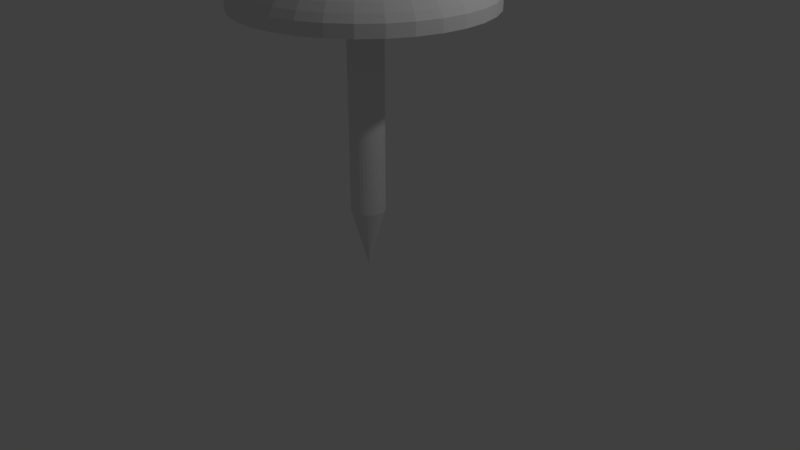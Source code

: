# Source: Thumbtack.blend  (saved by Blender 2.79.0; exported with 4.5.12 LTS)
import bpy
from mathutils import Matrix  # noqa: F401  (used for matrix-valued properties, if any)

bpy.ops.wm.read_factory_settings(use_empty=True)
scene = bpy.context.scene
scene.name = 'Scene'

# ---- collections
col_collection_1 = bpy.data.collections.new('Collection 1'); scene.collection.children.link(col_collection_1)

# ---- world
world_world = bpy.data.worlds.new('World'); scene.world = world_world
world_world.color = (0.05088, 0.05088, 0.05088)
world_world.use_sun_shadow = False
world_world.sun_shadow_jitter_overblur = 0.0
world_world.cycles.sampling_method = 'MANUAL'

# ---- cameras
cam_camera = bpy.data.cameras.new('Camera')
cam_camera.clip_end = 100.0
cam_camera.lens = 35.0
cam_camera.sensor_width = 32.0
cam_camera.sensor_height = 18.0
cam_camera.ortho_scale = 7.314
cam_camera.dof.focus_distance = 0.0
cam_camera.dof.aperture_fstop = 128.0

# ---- lights
light_lamp = bpy.data.lights.new('Lamp', 'POINT')
light_lamp.transmission_factor = 0.0
light_lamp.cutoff_distance = 30.0
light_lamp.energy = 100.0
light_lamp.shadow_buffer_clip_start = 1.001
light_lamp.shadow_soft_size = 0.1
light_lamp.shadow_maximum_resolution = 0.006
light_lamp.use_absolute_resolution = True

# ---- meshes
me_cylinder = bpy.data.meshes.new('Cylinder')
me_cylinder.from_pydata([(0.0, 1.0, 2.3), (3.562e-08, 0.7, 4.3), (0.1951, 0.9808, 2.3), (0.1366, 0.6865, 4.3), (0.3827, 0.9239, 2.3), (0.2679, 0.6467, 4.3), (0.5556, 0.8315, 2.3), (0.3889, 0.582, 4.3), (0.7071, 0.7071, 2.3), (0.495, 0.495, 4.3), (0.8315, 0.5556, 2.3), (0.582, 0.3889, 4.3), (0.9239, 0.3827, 2.3), (0.6467, 0.2679, 4.3), (0.9808, 0.1951, 2.3), (0.6865, 0.1366, 4.3), (1.0, 7.55e-08, 2.3), (0.7, 1.383e-07, 4.3), (0.9808, -0.1951, 2.3), (0.6865, -0.1366, 4.3), (0.9239, -0.3827, 2.3), (0.6467, -0.2679, 4.3), (0.8315, -0.5556, 2.3), (0.582, -0.3889, 4.3), (0.7071, -0.7071, 2.3), (0.495, -0.495, 4.3), (0.5556, -0.8315, 2.3), (0.3889, -0.582, 4.3), (0.3827, -0.9239, 2.3), (0.2679, -0.6467, 4.3), (0.1951, -0.9808, 2.3), (0.1366, -0.6865, 4.3), (-3.258e-07, -1.0, 2.3), (-1.925e-07, -0.7, 4.3), (-0.1951, -0.9808, 2.3), (-0.1366, -0.6865, 4.3), (-0.3827, -0.9239, 2.3), (-0.2679, -0.6467, 4.3), (-0.5556, -0.8315, 2.3), (-0.3889, -0.582, 4.3), (-0.7071, -0.7071, 2.3), (-0.495, -0.495, 4.3), (-0.8315, -0.5556, 2.3), (-0.582, -0.3889, 4.3), (-0.9239, -0.3827, 2.3), (-0.6467, -0.2679, 4.3), (-0.9808, -0.1951, 2.3), (-0.6865, -0.1366, 4.3), (-1.0, 9.656e-07, 2.3), (-0.7, 7.614e-07, 4.3), (-0.9808, 0.1951, 2.3), (-0.6865, 0.1366, 4.3), (-0.9239, 0.3827, 2.3), (-0.6467, 0.2679, 4.3), (-0.8315, 0.5556, 2.3), (-0.582, 0.3889, 4.3), (-0.7071, 0.7071, 2.3), (-0.495, 0.495, 4.3), (-0.5556, 0.8315, 2.3), (-0.3889, 0.582, 4.3), (-0.3827, 0.9239, 2.3), (-0.2679, 0.6467, 4.3), (-0.1951, 0.9808, 2.3), (-0.1366, 0.6865, 4.3), (0.1714, 0.8617, 4.491), (1.263e-08, 0.8786, 4.491), (0.3362, 0.8117, 4.491), (0.4881, 0.7305, 4.491), (0.6213, 0.6213, 4.491), (0.7305, 0.4881, 4.491), (0.8117, 0.3362, 4.491), (0.8617, 0.1714, 4.491), (0.8786, 9.38e-08, 4.491), (0.8617, -0.1714, 4.491), (0.8117, -0.3362, 4.491), (0.7305, -0.4881, 4.491), (0.6213, -0.6213, 4.491), (0.4881, -0.7305, 4.491), (0.3362, -0.8117, 4.491), (0.1714, -0.8617, 4.491), (-2.736e-07, -0.8786, 4.491), (-0.1714, -0.8617, 4.491), (-0.3362, -0.8117, 4.491), (-0.4881, -0.7305, 4.491), (-0.6213, -0.6213, 4.491), (-0.7305, -0.4881, 4.491), (-0.8117, -0.3362, 4.491), (-0.8617, -0.1714, 4.491), (-0.8786, 8.758e-07, 4.491), (-0.8617, 0.1714, 4.491), (-0.8117, 0.3362, 4.491), (-0.7305, 0.4881, 4.491), (-0.6213, 0.6213, 4.491), (-0.4881, 0.7305, 4.491), (-0.3362, 0.8117, 4.491), (-0.1714, 0.8617, 4.491), (1.341e-07, 2.98e-07, 4.556), (1.336e-07, 2.98e-07, 4.556), (1.192e-07, 2.98e-07, 4.556), (1.192e-07, 2.98e-07, 4.556), (1.192e-07, 2.98e-07, 4.556), (1.192e-07, 2.98e-07, 4.556), (1.192e-07, 2.98e-07, 4.556), (1.192e-07, 2.98e-07, 4.556), (1.192e-07, 3.036e-07, 4.556), (1.192e-07, 2.98e-07, 4.556), (1.192e-07, 2.98e-07, 4.556), (1.192e-07, 2.98e-07, 4.556), (1.192e-07, 2.98e-07, 4.556), (1.192e-07, 2.98e-07, 4.556), (1.192e-07, 2.98e-07, 4.556), (1.341e-07, 2.98e-07, 4.556), (1.336e-07, 2.98e-07, 4.556), (1.341e-07, 2.98e-07, 4.556), (1.192e-07, 2.98e-07, 4.556), (1.192e-07, 2.98e-07, 4.556), (1.192e-07, 2.98e-07, 4.556), (1.192e-07, 2.98e-07, 4.556), (1.192e-07, 2.98e-07, 4.556), (1.192e-07, 2.98e-07, 4.556), (1.192e-07, 3.036e-07, 4.556), (1.192e-07, 2.98e-07, 4.556), (1.192e-07, 2.98e-07, 4.556), (1.192e-07, 2.98e-07, 4.556), (1.192e-07, 2.98e-07, 4.556), (1.192e-07, 2.98e-07, 4.556), (1.192e-07, 2.98e-07, 4.556), (1.341e-07, 2.98e-07, 4.556), (-0.04276, 0.215, 1.796), (-0.08387, 0.2025, 1.796), (-0.1218, 0.1822, 1.796), (-0.155, 0.155, 1.796), (-0.1822, 0.1218, 1.796), (-0.2025, 0.08387, 1.796), (-0.215, 0.04276, 1.796), (-0.2192, 5.31e-07, 1.796), (-0.215, -0.04276, 1.796), (-0.2025, -0.08387, 1.796), (-0.1822, -0.1218, 1.796), (-0.155, -0.155, 1.796), (-0.1218, -0.1822, 1.796), (-0.08387, -0.2025, 1.796), (-0.04276, -0.215, 1.796), (-3.227e-08, -0.2192, 1.796), (0.04276, -0.215, 1.796), (0.08387, -0.2025, 1.796), (0.1218, -0.1822, 1.796), (0.155, -0.155, 1.796), (0.1822, -0.1218, 1.796), (0.2025, -0.08387, 1.796), (0.215, -0.04276, 1.796), (0.2192, -5.294e-08, 1.796), (0.215, 0.04276, 1.796), (0.2025, 0.08387, 1.796), (0.1822, 0.1218, 1.796), (0.155, 0.155, 1.796), (0.1218, 0.1822, 1.796), (0.08387, 0.2025, 1.796), (0.04276, 0.215, 1.796), (-8.705e-07, 0.2192, 1.796), (0.3033, 1.525, 1.945), (0.595, 1.436, 1.945), (0.8638, 1.293, 1.945), (1.099, 1.099, 1.945), (1.293, 0.8638, 1.945), (1.436, 0.595, 1.945), (1.525, 0.3033, 1.945), (1.555, -5.294e-08, 1.945), (1.525, -0.3033, 1.945), (1.436, -0.595, 1.945), (1.293, -0.8638, 1.945), (1.099, -1.099, 1.945), (0.8638, -1.293, 1.945), (0.595, -1.436, 1.945), (0.3033, -1.525, 1.945), (-5.717e-07, -1.555, 1.945), (-0.3033, -1.525, 1.945), (-0.595, -1.436, 1.945), (-0.8638, -1.293, 1.945), (-1.099, -1.099, 1.945), (-1.293, -0.8638, 1.945), (-1.436, -0.595, 1.945), (-1.525, -0.3033, 1.945), (-1.555, 1.331e-06, 1.945), (-1.525, 0.3033, 1.945), (-1.436, 0.595, 1.945), (-1.293, 0.8638, 1.945), (-1.099, 1.099, 1.945), (-0.8638, 1.293, 1.945), (-0.595, 1.436, 1.945), (-6.51e-08, 1.555, 1.945), (-0.3033, 1.525, 1.945), (-0.2923, 1.469, 2.033), (-0.5733, 1.384, 2.033), (-0.8323, 1.246, 2.033), (-1.059, 1.059, 2.033), (-1.246, 0.8323, 2.033), (-1.384, 0.5733, 2.033), (-1.469, 0.2923, 2.033), (-1.498, 1.295e-06, 2.033), (-1.469, -0.2923, 2.033), (-1.384, -0.5733, 2.033), (-1.246, -0.8323, 2.033), (-1.059, -1.059, 2.033), (-0.8323, -1.246, 2.033), (-0.5733, -1.384, 2.033), (-0.2923, -1.469, 2.033), (-5.527e-07, -1.498, 2.033), (0.2923, -1.469, 2.033), (0.5733, -1.384, 2.033), (0.8323, -1.246, 2.033), (1.059, -1.059, 2.033), (1.246, -0.8323, 2.033), (1.384, -0.5733, 2.033), (1.469, -0.2923, 2.033), (1.498, -3.881e-08, 2.033), (1.469, 0.2923, 2.033), (1.384, 0.5733, 2.033), (1.246, 0.8323, 2.033), (1.059, 1.059, 2.033), (0.8323, 1.246, 2.033), (0.5733, 1.384, 2.033), (0.2923, 1.469, 2.033), (-6.455e-08, 1.498, 2.033), (0.2763, 1.389, 2.122), (0.542, 1.308, 2.122), (0.7868, 1.178, 2.122), (1.001, 1.001, 2.122), (1.178, 0.7868, 2.122), (1.308, 0.542, 2.122), (1.389, 0.2763, 2.122), (1.416, -1.797e-08, 2.122), (1.389, -0.2763, 2.122), (1.308, -0.542, 2.122), (1.178, -0.7868, 2.122), (1.001, -1.001, 2.122), (0.7868, -1.178, 2.122), (0.542, -1.308, 2.122), (0.2763, -1.389, 2.122), (-5.177e-07, -1.416, 2.122), (-0.2763, -1.389, 2.122), (-0.542, -1.308, 2.122), (-0.7868, -1.178, 2.122), (-1.001, -1.001, 2.122), (-1.178, -0.7868, 2.122), (-1.308, -0.542, 2.122), (-1.389, -0.2763, 2.122), (-1.416, 1.243e-06, 2.122), (-1.389, 0.2763, 2.122), (-1.308, 0.542, 2.122), (-1.178, 0.7868, 2.122), (-1.001, 1.001, 2.122), (-0.7868, 1.178, 2.122), (-0.542, 1.308, 2.122), (-5.625e-08, 1.416, 2.122), (-0.2763, 1.389, 2.122), (-0.2486, 1.25, 2.219), (-0.4876, 1.177, 2.219), (-0.7078, 1.059, 2.219), (-0.9009, 0.9009, 2.219), (-1.059, 0.7078, 2.219), (-1.177, 0.4876, 2.219), (-1.25, 0.2486, 2.219), (-1.274, 1.149e-06, 2.219), (-1.25, -0.2486, 2.219), (-1.177, -0.4876, 2.219), (-1.059, -0.7078, 2.219), (-0.9009, -0.9009, 2.219), (-0.7078, -1.059, 2.219), (-0.4876, -1.177, 2.219), (-0.2486, -1.25, 2.219), (-4.595e-07, -1.274, 2.219), (0.2486, -1.25, 2.219), (0.4876, -1.177, 2.219), (0.7078, -1.059, 2.219), (0.9009, -0.9009, 2.219), (1.059, -0.7078, 2.219), (1.177, -0.4876, 2.219), (1.25, -0.2486, 2.219), (1.274, 1.452e-08, 2.219), (1.25, 0.2486, 2.219), (1.177, 0.4876, 2.219), (1.059, 0.7078, 2.219), (0.9009, 0.9009, 2.219), (0.7078, 1.059, 2.219), (0.4876, 1.177, 2.219), (0.2486, 1.25, 2.219), (-4.433e-08, 1.274, 2.219), (-0.3033, 1.525, 1.796), (-6.562e-08, 1.555, 1.796), (-0.595, 1.436, 1.796), (-0.8638, 1.293, 1.796), (-1.099, 1.099, 1.796), (-1.293, 0.8638, 1.796), (-1.436, 0.595, 1.796), (-1.525, 0.3033, 1.796), (-1.555, 1.331e-06, 1.796), (-1.525, -0.3033, 1.796), (-1.436, -0.595, 1.796), (-1.293, -0.8638, 1.796), (-1.099, -1.099, 1.796), (-0.8638, -1.293, 1.796), (-0.595, -1.436, 1.796), (-0.3033, -1.525, 1.796), (-5.722e-07, -1.555, 1.796), (0.3033, -1.525, 1.796), (0.595, -1.436, 1.796), (0.8638, -1.293, 1.796), (1.099, -1.099, 1.796), (1.293, -0.8638, 1.796), (1.436, -0.595, 1.796), (1.525, -0.3033, 1.796), (1.555, -5.294e-08, 1.796), (1.525, 0.3033, 1.796), (1.436, 0.595, 1.796), (1.293, 0.8638, 1.796), (1.099, 1.099, 1.796), (0.8638, 1.293, 1.796), (0.595, 1.436, 1.796), (0.3033, 1.525, 1.796), (-0.04275, 0.215, -0.7418), (1.715e-06, 0.2192, -0.7418), (-0.08387, 0.2025, -0.7418), (-0.1218, 0.1822, -0.7418), (-0.155, 0.155, -0.7418), (-0.1822, 0.1218, -0.7418), (-0.2025, 0.08387, -0.7418), (-0.2149, 0.04276, -0.7418), (-0.2192, 5.31e-07, -0.7418), (-0.2149, -0.04276, -0.7418), (-0.2025, -0.08387, -0.7418), (-0.1822, -0.1218, -0.7418), (-0.155, -0.155, -0.7418), (-0.1218, -0.1822, -0.7418), (-0.08387, -0.2025, -0.7418), (-0.04275, -0.215, -0.7418), (2.553e-06, -0.2192, -0.7418), (0.04276, -0.215, -0.7418), (0.08387, -0.2025, -0.7418), (0.1218, -0.1822, -0.7418), (0.155, -0.155, -0.7418), (0.1822, -0.1218, -0.7418), (0.2025, -0.08387, -0.7418), (0.215, -0.04276, -0.7418), (0.2192, -5.295e-08, -0.7418), (0.215, 0.04276, -0.7418), (0.2025, 0.08387, -0.7418), (0.1822, 0.1218, -0.7418), (0.155, 0.155, -0.7418), (0.1218, 0.1822, -0.7418), (0.08387, 0.2025, -0.7418), (0.04276, 0.215, -0.7418), (2.831e-06, -5.96e-08, -1.545), (2.83e-06, -5.96e-08, -1.545), (2.831e-06, -5.96e-08, -1.545), (2.831e-06, -5.96e-08, -1.545), (2.831e-06, -5.96e-08, -1.545), (2.831e-06, -6.706e-08, -1.545), (2.831e-06, -6.706e-08, -1.545), (2.831e-06, -6.706e-08, -1.545), (2.831e-06, -6.519e-08, -1.545), (2.831e-06, -6.706e-08, -1.545), (2.831e-06, -6.706e-08, -1.545), (2.831e-06, -6.706e-08, -1.545), (2.831e-06, -5.96e-08, -1.545), (2.831e-06, -5.96e-08, -1.545), (2.831e-06, -5.96e-08, -1.545), (2.831e-06, -5.96e-08, -1.545), (2.83e-06, -5.96e-08, -1.545), (2.831e-06, -5.96e-08, -1.545), (2.831e-06, -5.96e-08, -1.545), (2.831e-06, -5.96e-08, -1.545), (2.831e-06, -5.96e-08, -1.545), (2.831e-06, -6.706e-08, -1.545), (2.831e-06, -6.706e-08, -1.545), (2.831e-06, -6.706e-08, -1.545), (2.831e-06, -6.519e-08, -1.545), (2.831e-06, -6.706e-08, -1.545), (2.831e-06, -6.706e-08, -1.545), (2.831e-06, -6.706e-08, -1.545), (2.831e-06, -5.96e-08, -1.545), (2.831e-06, -5.96e-08, -1.545), (2.831e-06, -5.96e-08, -1.545), (2.831e-06, -5.96e-08, -1.545)], [], [(0, 1, 3, 2), (2, 3, 5, 4), (4, 5, 7, 6), (6, 7, 9, 8), (8, 9, 11, 10), (10, 11, 13, 12), (12, 13, 15, 14), (14, 15, 17, 16), (16, 17, 19, 18), (18, 19, 21, 20), (20, 21, 23, 22), (22, 23, 25, 24), (24, 25, 27, 26), (26, 27, 29, 28), (28, 29, 31, 30), (30, 31, 33, 32), (32, 33, 35, 34), (34, 35, 37, 36), (36, 37, 39, 38), (38, 39, 41, 40), (40, 41, 43, 42), (42, 43, 45, 44), (44, 45, 47, 46), (46, 47, 49, 48), (48, 49, 51, 50), (50, 51, 53, 52), (52, 53, 55, 54), (54, 55, 57, 56), (56, 57, 59, 58), (58, 59, 61, 60), (9, 7, 67, 68), (60, 61, 63, 62), (62, 63, 1, 0), (16, 18, 278, 279), (87, 86, 118, 119), (27, 25, 76, 77), (45, 43, 85, 86), (63, 61, 94, 95), (19, 17, 72, 73), (37, 35, 81, 82), (55, 53, 90, 91), (11, 9, 68, 69), (29, 27, 77, 78), (47, 45, 86, 87), (3, 1, 65, 64), (1, 63, 95, 65), (21, 19, 73, 74), (39, 37, 82, 83), (57, 55, 91, 92), (13, 11, 69, 70), (31, 29, 78, 79), (49, 47, 87, 88), (5, 3, 64, 66), (23, 21, 74, 75), (41, 39, 83, 84), (59, 57, 92, 93), (15, 13, 70, 71), (33, 31, 79, 80), (51, 49, 88, 89), (7, 5, 66, 67), (25, 23, 75, 76), (43, 41, 84, 85), (61, 59, 93, 94), (17, 15, 71, 72), (35, 33, 80, 81), (53, 51, 89, 90), (96, 97, 127, 126, 125, 124, 123, 122, 121, 120, 119, 118, 117, 116, 115, 114, 113, 112, 111, 110, 109, 108, 107, 106, 105, 104, 103, 102, 101, 100, 99, 98), (74, 73, 105, 106), (88, 87, 119, 120), (75, 74, 106, 107), (89, 88, 120, 121), (76, 75, 107, 108), (90, 89, 121, 122), (77, 76, 108, 109), (91, 90, 122, 123), (78, 77, 109, 110), (64, 65, 97, 96), (92, 91, 123, 124), (79, 78, 110, 111), (66, 64, 96, 98), (93, 92, 124, 125), (80, 79, 111, 112), (67, 66, 98, 99), (94, 93, 125, 126), (81, 80, 112, 113), (68, 67, 99, 100), (95, 94, 126, 127), (82, 81, 113, 114), (69, 68, 100, 101), (65, 95, 127, 97), (83, 82, 114, 115), (70, 69, 101, 102), (84, 83, 115, 116), (71, 70, 102, 103), (85, 84, 116, 117), (72, 71, 103, 104), (86, 85, 117, 118), (73, 72, 104, 105), (183, 184, 295, 296), (160, 161, 318, 319), (172, 173, 306, 307), (182, 183, 296, 297), (190, 160, 319, 289), (171, 172, 307, 308), (181, 182, 297, 298), (170, 171, 308, 309), (180, 181, 298, 299), (169, 170, 309, 310), (179, 180, 299, 300), (168, 169, 310, 311), (167, 168, 311, 312), (191, 190, 289, 288), (166, 167, 312, 313), (189, 191, 288, 290), (165, 166, 313, 314), (178, 179, 300, 301), (188, 189, 290, 291), (164, 165, 314, 315), (177, 178, 301, 302), (187, 188, 291, 292), (176, 177, 302, 303), (186, 187, 292, 293), (163, 164, 315, 316), (175, 176, 303, 304), (185, 186, 293, 294), (162, 163, 316, 317), (174, 175, 304, 305), (184, 185, 294, 295), (161, 162, 317, 318), (131, 130, 323, 324), (211, 210, 172, 171), (223, 222, 160, 190), (200, 199, 183, 182), (210, 209, 173, 172), (222, 221, 161, 160), (199, 198, 184, 183), (209, 208, 174, 173), (221, 220, 162, 161), (198, 197, 185, 184), (208, 207, 175, 174), (220, 219, 163, 162), (197, 196, 186, 185), (207, 206, 176, 175), (196, 195, 187, 186), (206, 205, 177, 176), (219, 218, 164, 163), (195, 194, 188, 187), (218, 217, 165, 164), (194, 193, 189, 188), (205, 204, 178, 177), (217, 216, 166, 165), (193, 192, 191, 189), (204, 203, 179, 178), (216, 215, 167, 166), (192, 223, 190, 191), (215, 214, 168, 167), (214, 213, 169, 168), (203, 202, 180, 179), (213, 212, 170, 169), (202, 201, 181, 180), (212, 211, 171, 170), (173, 174, 305, 306), (240, 241, 205, 206), (253, 255, 192, 193), (226, 227, 219, 220), (239, 240, 206, 207), (252, 253, 193, 194), (225, 226, 220, 221), (238, 239, 207, 208), (251, 252, 194, 195), (224, 225, 221, 222), (250, 251, 195, 196), (254, 224, 222, 223), (249, 250, 196, 197), (248, 249, 197, 198), (237, 238, 208, 209), (247, 248, 198, 199), (233, 234, 212, 213), (246, 247, 199, 200), (236, 237, 209, 210), (230, 231, 215, 216), (245, 246, 200, 201), (229, 230, 216, 217), (244, 245, 201, 202), (232, 233, 213, 214), (235, 236, 210, 211), (228, 229, 217, 218), (243, 244, 202, 203), (231, 232, 214, 215), (242, 243, 203, 204), (241, 242, 204, 205), (255, 254, 223, 192), (234, 235, 211, 212), (201, 200, 182, 181), (276, 275, 235, 234), (262, 261, 249, 248), (275, 274, 236, 235), (261, 260, 250, 249), (274, 273, 237, 236), (287, 286, 224, 254), (260, 259, 251, 250), (273, 272, 238, 237), (286, 285, 225, 224), (259, 258, 252, 251), (272, 271, 239, 238), (285, 284, 226, 225), (258, 257, 253, 252), (271, 270, 240, 239), (284, 283, 227, 226), (257, 256, 255, 253), (270, 269, 241, 240), (283, 282, 228, 227), (256, 287, 254, 255), (269, 268, 242, 241), (282, 281, 229, 228), (268, 267, 243, 242), (281, 280, 230, 229), (267, 266, 244, 243), (280, 279, 231, 230), (266, 265, 245, 244), (279, 278, 232, 231), (265, 264, 246, 245), (278, 277, 233, 232), (264, 263, 247, 246), (277, 276, 234, 233), (227, 228, 218, 219), (60, 62, 256, 257), (42, 44, 265, 266), (24, 26, 274, 275), (6, 8, 283, 284), (50, 52, 261, 262), (32, 34, 270, 271), (14, 16, 279, 280), (58, 60, 257, 258), (40, 42, 266, 267), (22, 24, 275, 276), (4, 6, 284, 285), (48, 50, 262, 263), (30, 32, 271, 272), (12, 14, 280, 281), (56, 58, 258, 259), (38, 40, 267, 268), (20, 22, 276, 277), (2, 4, 285, 286), (46, 48, 263, 264), (28, 30, 272, 273), (10, 12, 281, 282), (54, 56, 259, 260), (36, 38, 268, 269), (18, 20, 277, 278), (62, 0, 287, 256), (0, 2, 286, 287), (44, 46, 264, 265), (26, 28, 273, 274), (8, 10, 282, 283), (52, 54, 260, 261), (34, 36, 269, 270), (263, 262, 248, 247), (159, 128, 288, 289), (128, 129, 290, 288), (129, 130, 291, 290), (130, 131, 292, 291), (131, 132, 293, 292), (132, 133, 294, 293), (133, 134, 295, 294), (134, 135, 296, 295), (135, 136, 297, 296), (136, 137, 298, 297), (137, 138, 299, 298), (138, 139, 300, 299), (139, 140, 301, 300), (140, 141, 302, 301), (141, 142, 303, 302), (142, 143, 304, 303), (143, 144, 305, 304), (144, 145, 306, 305), (145, 146, 307, 306), (146, 147, 308, 307), (147, 148, 309, 308), (148, 149, 310, 309), (149, 150, 311, 310), (150, 151, 312, 311), (151, 152, 313, 312), (152, 153, 314, 313), (153, 154, 315, 314), (154, 155, 316, 315), (155, 156, 317, 316), (156, 157, 318, 317), (157, 158, 319, 318), (158, 159, 289, 319), (327, 326, 358, 359), (158, 157, 350, 351), (145, 144, 337, 338), (132, 131, 324, 325), (159, 158, 351, 321), (146, 145, 338, 339), (133, 132, 325, 326), (147, 146, 339, 340), (134, 133, 326, 327), (148, 147, 340, 341), (135, 134, 327, 328), (149, 148, 341, 342), (136, 135, 328, 329), (150, 149, 342, 343), (137, 136, 329, 330), (151, 150, 343, 344), (138, 137, 330, 331), (152, 151, 344, 345), (139, 138, 331, 332), (153, 152, 345, 346), (140, 139, 332, 333), (154, 153, 346, 347), (141, 140, 333, 334), (128, 159, 321, 320), (155, 154, 347, 348), (142, 141, 334, 335), (129, 128, 320, 322), (156, 155, 348, 349), (143, 142, 335, 336), (130, 129, 322, 323), (157, 156, 349, 350), (144, 143, 336, 337), (353, 383, 382, 381, 380, 379, 378, 377, 376, 375, 374, 373, 372, 371, 370, 369, 368, 367, 366, 365, 364, 363, 362, 361, 360, 359, 358, 357, 356, 355, 354, 352), (341, 340, 372, 373), (328, 327, 359, 360), (342, 341, 373, 374), (329, 328, 360, 361), (343, 342, 374, 375), (330, 329, 361, 362), (344, 343, 375, 376), (331, 330, 362, 363), (345, 344, 376, 377), (332, 331, 363, 364), (346, 345, 377, 378), (333, 332, 364, 365), (347, 346, 378, 379), (334, 333, 365, 366), (320, 321, 353, 352), (348, 347, 379, 380), (335, 334, 366, 367), (322, 320, 352, 354), (349, 348, 380, 381), (336, 335, 367, 368), (323, 322, 354, 355), (350, 349, 381, 382), (337, 336, 368, 369), (324, 323, 355, 356), (351, 350, 382, 383), (338, 337, 369, 370), (325, 324, 356, 357), (321, 351, 383, 353), (339, 338, 370, 371), (326, 325, 357, 358), (340, 339, 371, 372)])
me_cylinder.use_remesh_preserve_volume = False
me_cylinder.use_remesh_preserve_attributes = False
me_cylinder.use_mirror_vertex_groups = False
me_cylinder.update()

# ---- objects
ob_cylinder = bpy.data.objects.new('Cylinder', me_cylinder)
ob_lamp = bpy.data.objects.new('Lamp', light_lamp)
ob_camera = bpy.data.objects.new('Camera', cam_camera)

# ---- transforms, parenting, visibility, modifiers, constraints
ob_cylinder.location = (0.0, 0.0, 1.39)
ob_cylinder.lineart.crease_threshold = 0.0
ob_lamp.location = (4.076, 1.005, 5.904)
ob_lamp.rotation_euler = (0.6503, 0.05522, 1.866)
ob_lamp.lock_rotations_4d = False
ob_lamp.empty_display_type = 'ARROWS'
ob_lamp.color = (0.0, 0.0, 0.0, 0.0)
ob_lamp.lineart.crease_threshold = 0.0
ob_camera.location = (7.481, -6.508, 5.344)
ob_camera.rotation_euler = (1.109, 0.0, 0.8149)
ob_camera.lock_rotations_4d = False
ob_camera.empty_display_type = 'ARROWS'
ob_camera.color = (0.0, 0.0, 0.0, 0.0)
ob_camera.display_type = 'WIRE'
ob_camera.lineart.crease_threshold = 0.0

# ---- collection membership
col_collection_1.objects.link(ob_cylinder)
col_collection_1.objects.link(ob_lamp)
col_collection_1.objects.link(ob_camera)

# ---- scene / render settings (as saved in the file)
scene.camera = ob_camera
scene.frame_start = 1; scene.frame_end = 250; scene.frame_set(1)
scene.render.engine = 'BLENDER_EEVEE_NEXT'
scene.render.resolution_percentage = 50
scene.render.dither_intensity = 0.0
scene.cycles.use_denoising = False
scene.cycles.samples = 128
scene.cycles.sampling_pattern = 'TABULATED_SOBOL'
scene.cycles.use_adaptive_sampling = False
scene.cycles.use_light_tree = False
scene.cycles.blur_glossy = 0.0
scene.cycles.sample_clamp_indirect = 0.0
scene.view_settings.view_transform = 'Standard'
bpy.context.view_layer.update()
